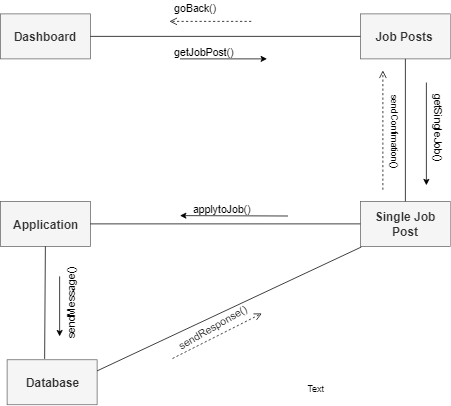

The diagram above was exported from draw.io. Its source (the exported page's mxGraphModel, read from the mxfile embedded in the PNG):
<mxGraphModel dx="1010" dy="501" grid="1" gridSize="10" guides="1" tooltips="1" connect="1" arrows="1" fold="1" page="1" pageScale="1" pageWidth="850" pageHeight="1100" math="0" shadow="0">
  <root>
    <mxCell id="0" />
    <mxCell id="1" parent="0" />
    <mxCell id="yVnJLI6q39mAvSnM35Jw-121" value="&lt;font style=&quot;font-size: 16px&quot;&gt;&lt;b&gt;Dashboard&lt;br&gt;&lt;/b&gt;&lt;/font&gt;" style="rounded=0;whiteSpace=wrap;html=1;fillColor=#f5f5f5;strokeColor=#666666;fontColor=#333333;" vertex="1" parent="1">
      <mxGeometry x="1" y="18" width="120" height="60" as="geometry" />
    </mxCell>
    <mxCell id="yVnJLI6q39mAvSnM35Jw-122" value="&lt;span style=&quot;font-size: 16px&quot;&gt;&lt;b&gt;Job Posts&amp;nbsp;&lt;/b&gt;&lt;/span&gt;" style="rounded=0;whiteSpace=wrap;html=1;fillColor=#f5f5f5;strokeColor=#666666;fontColor=#333333;" vertex="1" parent="1">
      <mxGeometry x="481" y="18" width="120" height="60" as="geometry" />
    </mxCell>
    <mxCell id="yVnJLI6q39mAvSnM35Jw-123" value="&lt;span style=&quot;font-size: 16px&quot;&gt;&lt;b&gt;Application&lt;/b&gt;&lt;/span&gt;" style="rounded=0;whiteSpace=wrap;html=1;fillColor=#f5f5f5;strokeColor=#666666;fontColor=#333333;" vertex="1" parent="1">
      <mxGeometry x="1" y="268" width="120" height="60" as="geometry" />
    </mxCell>
    <mxCell id="yVnJLI6q39mAvSnM35Jw-124" value="" style="endArrow=none;html=1;exitX=1;exitY=0.5;exitDx=0;exitDy=0;entryX=0;entryY=0.5;entryDx=0;entryDy=0;" edge="1" parent="1" source="yVnJLI6q39mAvSnM35Jw-121" target="yVnJLI6q39mAvSnM35Jw-122">
      <mxGeometry width="50" height="50" relative="1" as="geometry">
        <mxPoint x="121" y="93" as="sourcePoint" />
        <mxPoint x="171" y="43" as="targetPoint" />
      </mxGeometry>
    </mxCell>
    <mxCell id="yVnJLI6q39mAvSnM35Jw-125" value="&lt;span style=&quot;font-size: 16px&quot;&gt;&lt;b&gt;Single Job Post&lt;/b&gt;&lt;/span&gt;" style="rounded=0;whiteSpace=wrap;html=1;fillColor=#f5f5f5;strokeColor=#666666;fontColor=#333333;" vertex="1" parent="1">
      <mxGeometry x="481" y="268" width="120" height="60" as="geometry" />
    </mxCell>
    <mxCell id="yVnJLI6q39mAvSnM35Jw-126" value="&lt;font style=&quot;font-size: 16px&quot;&gt;&lt;b&gt;Database&lt;br&gt;&lt;/b&gt;&lt;/font&gt;" style="rounded=0;whiteSpace=wrap;html=1;fillColor=#f5f5f5;strokeColor=#666666;fontColor=#333333;" vertex="1" parent="1">
      <mxGeometry x="10" y="479.1666564941406" width="120" height="60" as="geometry" />
    </mxCell>
    <mxCell id="yVnJLI6q39mAvSnM35Jw-127" value="" style="endArrow=none;html=1;entryX=0.5;entryY=0;entryDx=0;entryDy=0;exitX=0.5;exitY=1;exitDx=0;exitDy=0;" edge="1" parent="1" source="yVnJLI6q39mAvSnM35Jw-122" target="yVnJLI6q39mAvSnM35Jw-125">
      <mxGeometry width="50" height="50" relative="1" as="geometry">
        <mxPoint x="541" y="83" as="sourcePoint" />
        <mxPoint x="541" y="183" as="targetPoint" />
      </mxGeometry>
    </mxCell>
    <mxCell id="yVnJLI6q39mAvSnM35Jw-128" value="" style="endArrow=none;html=1;entryX=0;entryY=0.5;entryDx=0;entryDy=0;exitX=1;exitY=0.5;exitDx=0;exitDy=0;" edge="1" parent="1" source="yVnJLI6q39mAvSnM35Jw-123" target="yVnJLI6q39mAvSnM35Jw-125">
      <mxGeometry width="50" height="50" relative="1" as="geometry">
        <mxPoint x="131" y="298" as="sourcePoint" />
        <mxPoint x="471" y="297.5" as="targetPoint" />
      </mxGeometry>
    </mxCell>
    <mxCell id="yVnJLI6q39mAvSnM35Jw-129" value="" style="endArrow=none;html=1;exitX=0.5;exitY=1;exitDx=0;exitDy=0;" edge="1" parent="1" source="yVnJLI6q39mAvSnM35Jw-123">
      <mxGeometry width="50" height="50" relative="1" as="geometry">
        <mxPoint x="240" y="188" as="sourcePoint" />
        <mxPoint x="60" y="478" as="targetPoint" />
      </mxGeometry>
    </mxCell>
    <mxCell id="yVnJLI6q39mAvSnM35Jw-130" value="" style="endArrow=classic;html=1;fontSize=14;" edge="1" parent="1">
      <mxGeometry width="50" height="50" relative="1" as="geometry">
        <mxPoint x="80" y="368" as="sourcePoint" />
        <mxPoint x="80" y="448" as="targetPoint" />
      </mxGeometry>
    </mxCell>
    <mxCell id="yVnJLI6q39mAvSnM35Jw-131" value="sendMessage()" style="text;html=1;resizable=0;points=[];autosize=1;align=left;verticalAlign=top;spacingTop=-4;fontSize=14;rotation=-90;" vertex="1" parent="1">
      <mxGeometry x="39.9000244140625" y="387.5" width="110" height="20" as="geometry" />
    </mxCell>
    <mxCell id="yVnJLI6q39mAvSnM35Jw-132" value="" style="endArrow=classic;html=1;fontSize=14;" edge="1" parent="1">
      <mxGeometry width="50" height="50" relative="1" as="geometry">
        <mxPoint x="240.5" y="78" as="sourcePoint" />
        <mxPoint x="356.5" y="78" as="targetPoint" />
      </mxGeometry>
    </mxCell>
    <mxCell id="yVnJLI6q39mAvSnM35Jw-133" value="getJobPost()" style="text;html=1;resizable=0;points=[];autosize=1;align=left;verticalAlign=top;spacingTop=-4;fontSize=14;rotation=0;" vertex="1" parent="1">
      <mxGeometry x="231" y="58" width="90" height="20" as="geometry" />
    </mxCell>
    <mxCell id="yVnJLI6q39mAvSnM35Jw-134" value="" style="html=1;verticalAlign=bottom;endArrow=open;dashed=1;endSize=8;labelBackgroundColor=none;fontFamily=Verdana;fontSize=14;" edge="1" parent="1">
      <mxGeometry x="1" y="-282" relative="1" as="geometry">
        <mxPoint x="226.5" y="28" as="targetPoint" />
        <mxPoint x="335.5" y="28" as="sourcePoint" />
        <mxPoint x="130" y="-209" as="offset" />
      </mxGeometry>
    </mxCell>
    <mxCell id="yVnJLI6q39mAvSnM35Jw-135" value="goBack()" style="text;html=1;resizable=0;points=[];autosize=1;align=left;verticalAlign=top;spacingTop=-4;fontSize=14;rotation=0;" vertex="1" parent="1">
      <mxGeometry x="231" width="70" height="20" as="geometry" />
    </mxCell>
    <mxCell id="yVnJLI6q39mAvSnM35Jw-136" value="" style="endArrow=classic;html=1;fontSize=14;" edge="1" parent="1">
      <mxGeometry width="50" height="50" relative="1" as="geometry">
        <mxPoint x="569" y="109.5" as="sourcePoint" />
        <mxPoint x="569" y="246.5" as="targetPoint" />
      </mxGeometry>
    </mxCell>
    <mxCell id="yVnJLI6q39mAvSnM35Jw-137" value="getSingleJob()&lt;br&gt;" style="text;html=1;resizable=0;points=[];autosize=1;align=left;verticalAlign=top;spacingTop=-4;fontSize=14;rotation=90;" vertex="1" parent="1">
      <mxGeometry x="530" y="168" width="110" height="20" as="geometry" />
    </mxCell>
    <mxCell id="yVnJLI6q39mAvSnM35Jw-138" value="" style="html=1;verticalAlign=bottom;endArrow=open;dashed=1;endSize=8;labelBackgroundColor=none;fontFamily=Verdana;fontSize=14;" edge="1" parent="1">
      <mxGeometry relative="1" as="geometry">
        <mxPoint x="511" y="93.5" as="targetPoint" />
        <mxPoint x="511" y="252.5" as="sourcePoint" />
      </mxGeometry>
    </mxCell>
    <mxCell id="yVnJLI6q39mAvSnM35Jw-139" value="" style="endArrow=classic;html=1;fontSize=14;" edge="1" parent="1">
      <mxGeometry width="50" height="50" relative="1" as="geometry">
        <mxPoint x="384.5" y="287.5" as="sourcePoint" />
        <mxPoint x="240.5" y="287" as="targetPoint" />
      </mxGeometry>
    </mxCell>
    <mxCell id="yVnJLI6q39mAvSnM35Jw-140" value="applytoJob()" style="text;html=1;resizable=0;points=[];autosize=1;align=left;verticalAlign=top;spacingTop=-4;fontSize=14;" vertex="1" parent="1">
      <mxGeometry x="256" y="267.5" width="90" height="20" as="geometry" />
    </mxCell>
    <mxCell id="yVnJLI6q39mAvSnM35Jw-141" value="sendConfimation()&lt;br&gt;&lt;br&gt;" style="text;html=1;resizable=0;points=[];autosize=1;align=left;verticalAlign=top;spacingTop=-4;rotation=90;" vertex="1" parent="1">
      <mxGeometry x="466" y="163.5" width="110" height="30" as="geometry" />
    </mxCell>
    <mxCell id="yVnJLI6q39mAvSnM35Jw-142" value="" style="endArrow=none;html=1;exitX=0.5;exitY=1;exitDx=0;exitDy=0;entryX=1;entryY=0.25;entryDx=0;entryDy=0;" edge="1" parent="1" target="yVnJLI6q39mAvSnM35Jw-126">
      <mxGeometry width="50" height="50" relative="1" as="geometry">
        <mxPoint x="482.33333333333337" y="328.83333333333337" as="sourcePoint" />
        <mxPoint x="480.9999999999999" y="418.5" as="targetPoint" />
      </mxGeometry>
    </mxCell>
    <mxCell id="yVnJLI6q39mAvSnM35Jw-143" value="" style="html=1;verticalAlign=bottom;endArrow=open;dashed=1;endSize=8;labelBackgroundColor=none;fontFamily=Verdana;fontSize=14;" edge="1" parent="1">
      <mxGeometry relative="1" as="geometry">
        <mxPoint x="349.5" y="417.5" as="targetPoint" />
        <mxPoint x="230.5" y="477.5" as="sourcePoint" />
      </mxGeometry>
    </mxCell>
    <mxCell id="yVnJLI6q39mAvSnM35Jw-144" value="sendResponse()" style="text;html=1;resizable=0;points=[];autosize=1;align=left;verticalAlign=top;spacingTop=-4;fontSize=14;rotation=-30;" vertex="1" parent="1">
      <mxGeometry x="230.9000244140625" y="427.5" width="100" height="20" as="geometry" />
    </mxCell>
    <mxCell id="yVnJLI6q39mAvSnM35Jw-145" value="Text" style="text;html=1;resizable=0;points=[];autosize=1;align=left;verticalAlign=top;spacingTop=-4;" vertex="1" parent="1">
      <mxGeometry x="409" y="509" width="40" height="20" as="geometry" />
    </mxCell>
  </root>
</mxGraphModel>